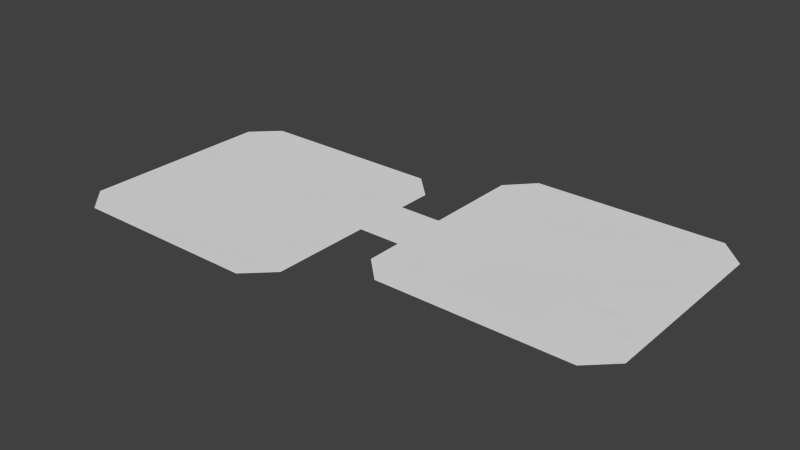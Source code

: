 # Source: block1_1.blend  (saved by Blender 2.76.0; exported with 4.5.12 LTS)
import bpy
from mathutils import Matrix  # noqa: F401  (used for matrix-valued properties, if any)

bpy.ops.wm.read_factory_settings(use_empty=True)
scene = bpy.context.scene
scene.name = 'Scene'

# ---- collections
col_collection_1 = bpy.data.collections.new('Collection 1'); scene.collection.children.link(col_collection_1)

# ---- world
world_world = bpy.data.worlds.new('World'); scene.world = world_world
world_world.color = (0.05088, 0.05088, 0.05088)
world_world.use_sun_shadow = False
world_world.sun_shadow_jitter_overblur = 0.0
world_world.cycles.sampling_method = 'MANUAL'
world_world.cycles.sample_map_resolution = 256

# ---- meshes
me_plane = bpy.data.meshes.new('Plane')
me_plane.from_pydata([(-8.693, -6.517, 0.0), (0.02036, -6.517, 0.0), (-8.693, 0.2453, 0.0), (0.02036, 0.2453, 0.0), (0.02036, -9.645, 0.0), (-11.54, -9.645, 0.0), (0.02036, -14.69, 0.0), (-11.54, -14.69, 0.0), (-3.447, -18.16, 0.0), (-11.54, -18.16, 0.0), (-23.39, -9.645, 0.0), (-23.39, -14.69, 0.0), (-23.39, -18.16, 0.0), (-26.56, -6.659, 0.0), (-26.56, -14.69, 0.0), (-26.56, -18.16, 0.0), (-31.54, -6.659, 0.0), (-31.54, -14.69, 0.0), (-31.54, -18.16, 0.0), (-35.01, -6.659, 0.0), (-35.01, -11.33, 0.0), (-35.01, -14.8, 0.0), (-26.56, 5.269, 0.0), (-31.54, 5.269, 0.0), (-35.01, 5.269, 0.0), (-23.62, 8.381, 0.0), (-31.54, 8.381, 0.0), (-35.01, 8.381, 0.0), (-23.62, 13.41, 0.0), (-31.54, 13.41, 0.0), (-35.01, 13.41, 0.0), (-23.62, 16.92, 0.0), (-28.06, 16.92, 0.0), (-31.53, 16.92, 0.0), (-10.35, 8.381, 0.0), (-10.35, 13.41, 0.0), (-10.35, 16.92, 0.0), (-8.752, 6.763, 0.0), (-8.752, 13.41, 0.0), (-8.752, 16.92, 0.0), (-6.85, 8.381, 0.0), (-6.85, 13.41, 0.0), (-6.85, 16.92, 0.0), (-3.511, 8.381, 0.0), (-3.511, 13.41, 0.0), (-3.511, 16.92, 0.0), (0.01137, 8.381, 0.0), (0.01137, 9.768, 0.0), (0.01137, 13.28, 0.0)], [], [(0, 1, 3, 2), (1, 0, 5, 4), (4, 5, 7, 6), (6, 7, 9, 8), (9, 7, 11, 12), (7, 5, 10, 11), (12, 11, 14, 15), (11, 10, 13, 14), (15, 14, 17, 18), (14, 13, 16, 17), (18, 17, 20, 21), (17, 16, 19, 20), (19, 16, 23, 24), (16, 13, 22, 23), (24, 23, 26, 27), (23, 22, 25, 26), (27, 26, 29, 30), (26, 25, 28, 29), (30, 29, 32, 33), (29, 28, 31, 32), (31, 28, 35, 36), (28, 25, 34, 35), (36, 35, 38, 39), (35, 34, 37, 38), (39, 38, 41, 42), (38, 37, 40, 41), (42, 41, 44, 45), (41, 40, 43, 44), (45, 44, 47, 48), (44, 43, 46, 47)])
me_plane.use_remesh_preserve_volume = False
me_plane.use_remesh_preserve_attributes = False
me_plane.use_mirror_vertex_groups = False
me_plane.update()
me_plane_001 = bpy.data.meshes.new('Plane.001')
me_plane_001.from_pydata([(-0.2556, 0.08411, 0.0), (8.486, 0.08411, 0.0), (-0.2556, 6.764, 0.0), (8.486, 6.764, 0.0), (11.47, 9.796, 0.0), (-0.2556, 9.796, 0.0), (11.47, 15.04, 0.0), (-0.2556, 15.04, 0.0), (11.47, 18.53, 0.0), (3.2, 18.53, 0.0), (23.06, 9.796, 0.0), (23.06, 15.04, 0.0), (23.06, 18.53, 0.0), (26.08, 6.867, 0.0), (26.08, 15.04, 0.0), (26.08, 18.53, 0.0), (31.33, 6.867, 0.0), (31.33, 15.04, 0.0), (31.33, 18.53, 0.0), (34.84, 6.867, 0.0), (34.84, 11.63, 0.0), (34.84, 15.12, 0.0), (26.08, -4.799, 0.0), (31.33, -4.799, 0.0), (34.84, -4.799, 0.0), (23.26, -7.828, 0.0), (31.33, -7.828, 0.0), (34.84, -7.828, 0.0), (23.26, -13.08, 0.0), (31.33, -13.08, 0.0), (34.84, -13.08, 0.0), (23.26, -16.53, 0.0), (27.91, -16.53, 0.0), (31.42, -16.53, 0.0), (10.27, -7.828, 0.0), (10.27, -13.08, 0.0), (10.27, -16.53, 0.0), (8.531, -6.078, 0.0), (8.531, -13.08, 0.0), (8.531, -16.53, 0.0), (6.628, -7.828, 0.0), (6.628, -13.08, 0.0), (6.628, -16.53, 0.0), (3.235, -7.828, 0.0), (3.235, -13.08, 0.0), (3.235, -16.53, 0.0), (-0.2867, -7.828, 0.0), (-0.2867, -9.592, 0.0), (-0.2867, -13.04, 0.0)], [], [(0, 1, 3, 2), (2, 3, 4, 5), (5, 4, 6, 7), (7, 6, 8, 9), (8, 6, 11, 12), (6, 4, 10, 11), (12, 11, 14, 15), (11, 10, 13, 14), (15, 14, 17, 18), (14, 13, 16, 17), (18, 17, 20, 21), (17, 16, 19, 20), (19, 16, 23, 24), (16, 13, 22, 23), (24, 23, 26, 27), (23, 22, 25, 26), (27, 26, 29, 30), (26, 25, 28, 29), (30, 29, 32, 33), (29, 28, 31, 32), (31, 28, 35, 36), (28, 25, 34, 35), (36, 35, 38, 39), (35, 34, 37, 38), (39, 38, 41, 42), (38, 37, 40, 41), (42, 41, 44, 45), (41, 40, 43, 44), (45, 44, 47, 48), (44, 43, 46, 47)])
me_plane_001.use_remesh_preserve_volume = False
me_plane_001.use_remesh_preserve_attributes = False
me_plane_001.use_mirror_vertex_groups = False
me_plane_001.update()
me_plane_044 = bpy.data.meshes.new('Plane.044')
me_plane_044.from_pydata([(-18.37, -0.318, 0.0), (10.47, -0.318, 0.0), (-18.37, 36.4, 0.0), (10.47, 36.4, 0.0), (14.44, 3.479, 0.0), (14.44, 32.45, 0.0), (-22.28, 3.577, 0.0), (-22.28, 32.62, 0.0), (14.44, 18.77, 0.0), (14.44, 27.06, 0.0), (20.89, 18.77, 0.0), (20.89, 27.06, 0.0), (57.62, 18.77, 0.0), (57.62, 27.06, 0.0), (20.89, 42.12, 0.0), (57.62, 42.12, 0.0), (24.63, 46.15, 0.0), (53.69, 46.15, 0.0), (20.89, 13.25, 0.0), (57.62, 13.25, 0.0), (24.75, 9.514, 0.0), (53.76, 9.514, 0.0)], [], [(0, 1, 3, 2), (3, 1, 4, 8, 9, 5), (0, 2, 7, 6), (9, 8, 10, 11), (11, 10, 12, 13), (11, 13, 15, 14), (14, 15, 17, 16), (12, 10, 18, 19), (19, 18, 20, 21)])
me_plane_044.use_remesh_preserve_volume = False
me_plane_044.use_remesh_preserve_attributes = False
me_plane_044.use_mirror_vertex_groups = False
me_plane_044.update()
me_plane_002 = bpy.data.meshes.new('Plane.002')
me_plane_002.from_pydata([(-12.13, -3.895, 0.0), (12.73, -2.062, 0.0), (-12.13, 3.137, 0.0), (12.73, 4.774, 0.0), (27.54, -3.895, 0.0), (30.88, 4.774, 0.0), (12.73, 11.21, 0.0), (30.88, 11.21, 0.0), (30.88, -0.5966, 0.0), (15.85, 14.29, 0.0), (27.88, 14.29, 0.0), (14.68, -3.895, 0.0), (11.29, -3.895, 0.0), (-30.21, -3.895, 0.0), (-27.19, 4.774, 0.0), (-12.13, -10.22, 0.0), (-30.21, -10.22, 0.0), (-15.37, -13.47, 0.0), (-27.19, -13.47, 0.0), (-30.21, 1.371, 0.0), (-10.25, 4.774, 0.0), (-14.27, 4.774, 0.0)], [], [(0, 12, 1, 3, 20, 2), (3, 1, 11, 4, 8, 5), (3, 5, 7, 6), (6, 7, 10, 9), (0, 2, 21, 14, 19, 13), (0, 13, 16, 15), (15, 16, 18, 17)])
me_plane_002.use_remesh_preserve_volume = False
me_plane_002.use_remesh_preserve_attributes = False
me_plane_002.use_mirror_vertex_groups = False
me_plane_002.update()

# ---- objects
ob_plane = bpy.data.objects.new('Plane', me_plane)
ob_plane_001 = bpy.data.objects.new('Plane.001', me_plane_001)
ob_block3_1 = bpy.data.objects.new('block3_1', me_plane_044)
ob_plane_002 = bpy.data.objects.new('Plane.002', me_plane_002)

# ---- transforms, parenting, visibility, modifiers, constraints
ob_plane.location = (-4.154, -4.221, 2.606e-06)
ob_plane.lineart.crease_threshold = 0.0
ob_plane_001.location = (4.125, 3.871, -2.98e-06)
ob_plane_001.lineart.crease_threshold = 0.0
ob_block3_1.location = (-17.67, -22.84, 1.411e-05)
ob_block3_1.lineart.crease_threshold = 0.0
ob_plane_002.location = (-0.529, -0.3545, 0.0)
ob_plane_002.lineart.crease_threshold = 0.0

# ---- collection membership
col_collection_1.objects.link(ob_plane)
col_collection_1.objects.link(ob_plane_001)
col_collection_1.objects.link(ob_block3_1)
col_collection_1.objects.link(ob_plane_002)

# ---- scene / render settings (as saved in the file)
scene.frame_start = 1; scene.frame_end = 250; scene.frame_set(1)
scene.render.engine = 'BLENDER_EEVEE_NEXT'
scene.render.resolution_percentage = 50
scene.render.dither_intensity = 0.0
scene.cycles.use_denoising = False
scene.cycles.samples = 10
scene.cycles.sampling_pattern = 'TABULATED_SOBOL'
scene.cycles.light_sampling_threshold = 0.0
scene.cycles.use_adaptive_sampling = False
scene.cycles.use_light_tree = False
scene.cycles.blur_glossy = 0.0
scene.cycles.pixel_filter_type = 'GAUSSIAN'
scene.cycles.sample_clamp_indirect = 0.0
scene.view_settings.view_transform = 'Standard'
bpy.context.view_layer.update()

# ---- added for rendering (the .blend has no active camera and no usable light): camera, sun
cam_auto = bpy.data.cameras.new('AutoCamera')
cam_auto.lens = 50.0
cam_auto.sensor_width = 36.0
cam_auto.clip_end = 1500.8
ob_auto_camera = bpy.data.objects.new('AutoCamera', cam_auto)
scene.collection.objects.link(ob_auto_camera)
ob_auto_camera.location = (85.5176, -102.546, 68.4128)
ob_auto_camera.rotation_euler = (1.09748, -7.21219e-08, 0.694738)
scene.camera = ob_auto_camera
light_auto_sun = bpy.data.lights.new('AutoSun', 'SUN')
light_auto_sun.energy = 3.0
light_auto_sun.angle = 0.0523599
ob_auto_sun = bpy.data.objects.new('AutoSun', light_auto_sun)
scene.collection.objects.link(ob_auto_sun)
ob_auto_sun.rotation_euler = (0.872665, 0.174533, 0.523599)
bpy.context.view_layer.update()
